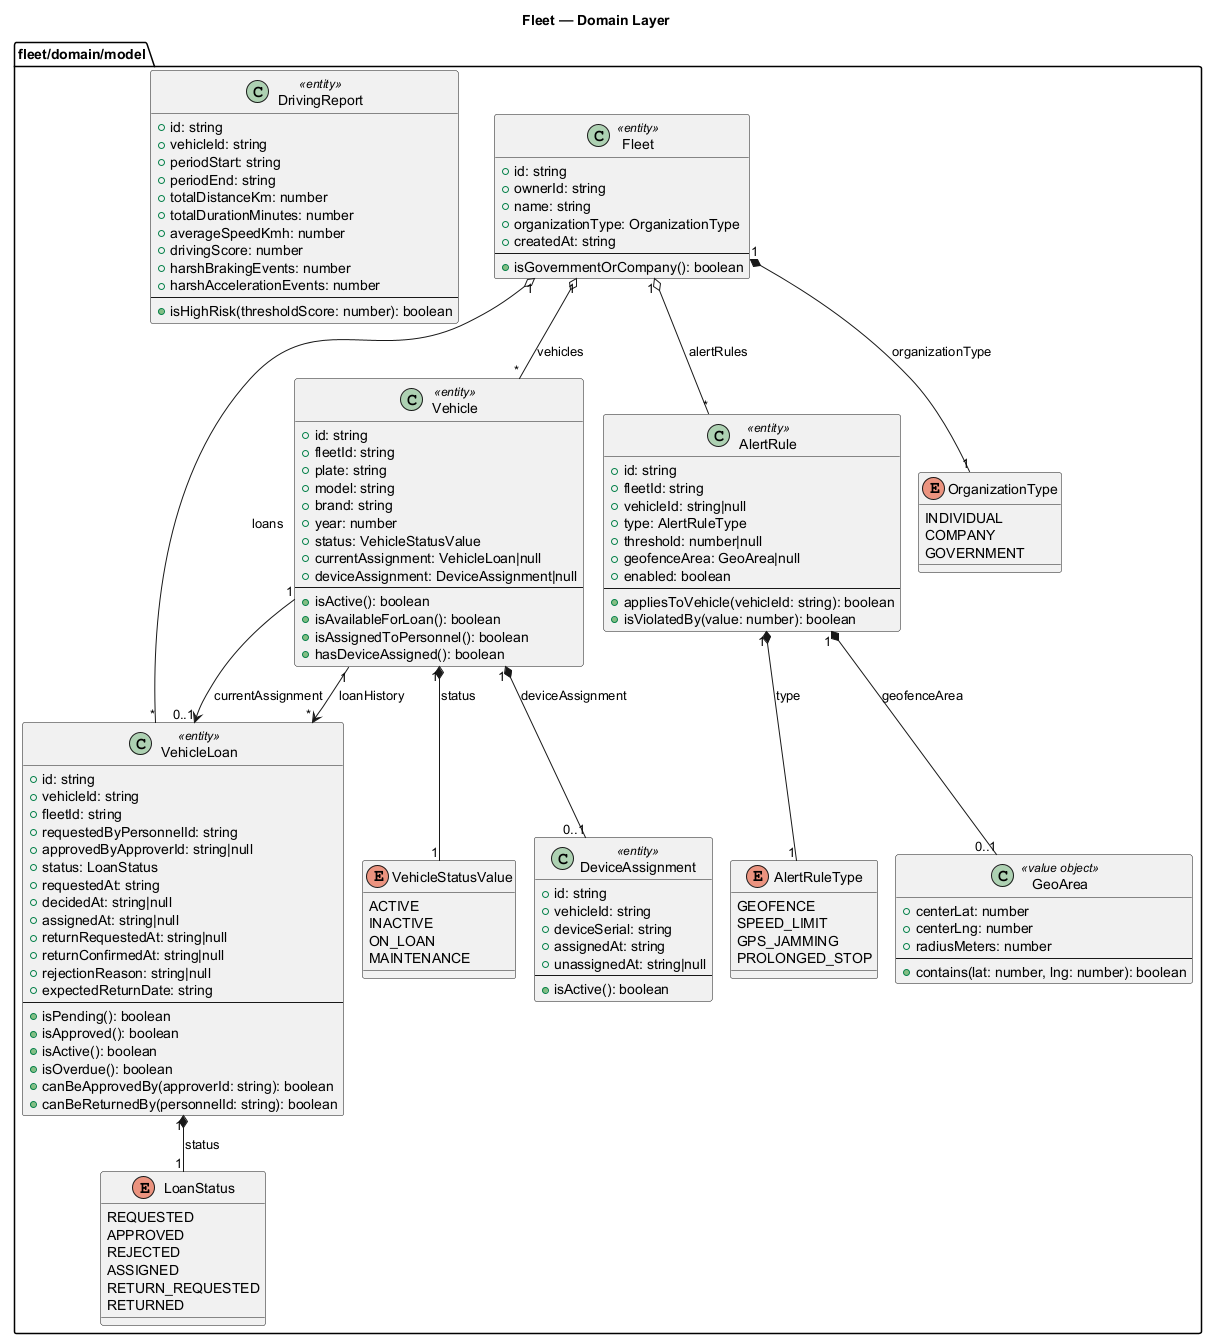

The diagram above was rendered by PlantUML. Its source (embedded in the PNG):
@startuml
!pragma layout smetana
title Fleet — Domain Layer
skinparam shadowing false

package "fleet/domain/model" {

  class Fleet <<entity>> {
    +id: string
    +ownerId: string
    +name: string
    +organizationType: OrganizationType
    +createdAt: string
    --
    +isGovernmentOrCompany(): boolean
  }

  class Vehicle <<entity>> {
    +id: string
    +fleetId: string
    +plate: string
    +model: string
    +brand: string
    +year: number
    +status: VehicleStatusValue
    +currentAssignment: VehicleLoan|null
    +deviceAssignment: DeviceAssignment|null
    --
    +isActive(): boolean
    +isAvailableForLoan(): boolean
    +isAssignedToPersonnel(): boolean
    +hasDeviceAssigned(): boolean
  }

  enum VehicleStatusValue {
    ACTIVE
    INACTIVE
    ON_LOAN
    MAINTENANCE
  }

  class DeviceAssignment <<entity>> {
    +id: string
    +vehicleId: string
    +deviceSerial: string
    +assignedAt: string
    +unassignedAt: string|null
    --
    +isActive(): boolean
  }

  class AlertRule <<entity>> {
    +id: string
    +fleetId: string
    +vehicleId: string|null
    +type: AlertRuleType
    +threshold: number|null
    +geofenceArea: GeoArea|null
    +enabled: boolean
    --
    +appliesToVehicle(vehicleId: string): boolean
    +isViolatedBy(value: number): boolean
  }

  enum AlertRuleType {
    GEOFENCE
    SPEED_LIMIT
    GPS_JAMMING
    PROLONGED_STOP
  }

  class GeoArea <<value object>> {
    +centerLat: number
    +centerLng: number
    +radiusMeters: number
    --
    +contains(lat: number, lng: number): boolean
  }

  class VehicleLoan <<entity>> {
    +id: string
    +vehicleId: string
    +fleetId: string
    +requestedByPersonnelId: string
    +approvedByApproverId: string|null
    +status: LoanStatus
    +requestedAt: string
    +decidedAt: string|null
    +assignedAt: string|null
    +returnRequestedAt: string|null
    +returnConfirmedAt: string|null
    +rejectionReason: string|null
    +expectedReturnDate: string
    --
    +isPending(): boolean
    +isApproved(): boolean
    +isActive(): boolean
    +isOverdue(): boolean
    +canBeApprovedBy(approverId: string): boolean
    +canBeReturnedBy(personnelId: string): boolean
  }

  enum LoanStatus {
    REQUESTED
    APPROVED
    REJECTED
    ASSIGNED
    RETURN_REQUESTED
    RETURNED
  }

  class DrivingReport <<entity>> {
    +id: string
    +vehicleId: string
    +periodStart: string
    +periodEnd: string
    +totalDistanceKm: number
    +totalDurationMinutes: number
    +averageSpeedKmh: number
    +drivingScore: number
    +harshBrakingEvents: number
    +harshAccelerationEvents: number
    --
    +isHighRisk(thresholdScore: number): boolean
  }

  enum OrganizationType {
    INDIVIDUAL
    COMPANY
    GOVERNMENT
  }

  Fleet "1" o-- "*" Vehicle : vehicles
  Fleet "1" *-- "1" OrganizationType : organizationType
  Vehicle "1" *-- "0..1" DeviceAssignment : deviceAssignment
  Vehicle "1" *-- "1" VehicleStatusValue : status
  Vehicle "1" --> "0..1" VehicleLoan : currentAssignment
  Vehicle "1" --> "*" VehicleLoan : loanHistory
  VehicleLoan "1" *-- "1" LoanStatus : status
  AlertRule "1" *-- "1" AlertRuleType : type
  AlertRule "1" *-- "0..1" GeoArea : geofenceArea
  Fleet "1" o-- "*" AlertRule : alertRules
  Fleet "1" o-- "*" VehicleLoan : loans
}

@enduml